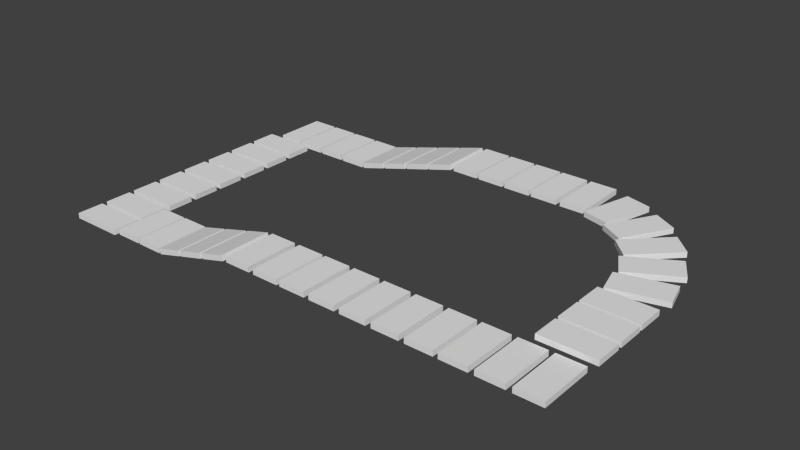 # Source: conveyor_belt.blend  (saved by Blender 2.69.0; exported with 4.5.12 LTS)
import bpy
from mathutils import Matrix  # noqa: F401  (used for matrix-valued properties, if any)

bpy.ops.wm.read_factory_settings(use_empty=True)
scene = bpy.context.scene
scene.name = 'Scene'

# ---- collections
col_collection_1 = bpy.data.collections.new('Collection 1'); scene.collection.children.link(col_collection_1)

# ---- world
world_world = bpy.data.worlds.new('World'); scene.world = world_world
world_world.color = (0.05088, 0.05088, 0.05088)
world_world.use_sun_shadow = False
world_world.sun_shadow_jitter_overblur = 0.0
world_world.cycles.sampling_method = 'MANUAL'
world_world.cycles.sample_map_resolution = 256

# ---- meshes
me_cube_046 = bpy.data.meshes.new('Cube.046')
me_cube_046.from_pydata([(-1.0, -1.0, -1.0), (-1.0, 1.0, -1.0), (3.0, 1.0, -1.0), (3.0, -1.0, -1.0), (-1.0, -1.0, -0.6049), (-1.0, 1.0, -0.6049), (3.0, 1.0, -0.6049), (3.0, -1.0, -0.6049)], [], [(1, 0, 4, 5), (5, 6, 2, 1), (6, 7, 3, 2), (0, 3, 7, 4), (0, 1, 2, 3), (7, 6, 5, 4)])
_uv = me_cube_046.uv_layers.new(name='UVMap')
_uv.uv.foreach_set('vector', [0.5015, 0.498, 0.002381, 0.498, 0.002381, 0.3994, 0.5015, 0.3994, -1.594e-05, 0.4028, 0.989, 0.4028, 0.989, 0.5004, -1.594e-05, 0.5004, 0.00363, 0.398, 0.5027, 0.398, 0.5027, 0.4966, 0.00363, 0.4966, 0.0008123, 0.4016, 1.002, 0.4016, 1.002, 0.5004, 0.0008123, 0.5004, 0.007793, 0.005823, 0.4967, 0.005823, 0.4967, 0.9837, 0.007793, 0.9837, 8.055e-05, 0.002545, 0.4954, -0.002223, 0.4978, 0.9908, 8.068e-05, 1.003])
me_cube_046.use_remesh_preserve_volume = False
me_cube_046.use_remesh_preserve_attributes = False
me_cube_046.use_mirror_vertex_groups = False
me_cube_046.update()
me_cube_045 = bpy.data.meshes.new('Cube.045')
me_cube_045.from_pydata([(-1.0, -1.0, -1.0), (-1.0, 1.0, -1.0), (3.0, 1.0, -1.0), (3.0, -1.0, -1.0), (-1.0, -1.0, -0.6049), (-1.0, 1.0, -0.6049), (3.0, 1.0, -0.6049), (3.0, -1.0, -0.6049)], [], [(1, 0, 4, 5), (5, 6, 2, 1), (6, 7, 3, 2), (0, 3, 7, 4), (0, 1, 2, 3), (7, 6, 5, 4)])
_uv = me_cube_045.uv_layers.new(name='UVMap')
_uv.uv.foreach_set('vector', [0.5015, 0.498, 0.002381, 0.498, 0.002381, 0.3994, 0.5015, 0.3994, -1.594e-05, 0.4028, 0.989, 0.4028, 0.989, 0.5004, -1.594e-05, 0.5004, 0.00363, 0.398, 0.5027, 0.398, 0.5027, 0.4966, 0.00363, 0.4966, 0.0008123, 0.4016, 1.002, 0.4016, 1.002, 0.5004, 0.0008123, 0.5004, 0.007793, 0.005823, 0.4967, 0.005823, 0.4967, 0.9837, 0.007793, 0.9837, 8.055e-05, 0.002545, 0.4954, -0.002223, 0.4978, 0.9908, 8.068e-05, 1.003])
me_cube_045.use_remesh_preserve_volume = False
me_cube_045.use_remesh_preserve_attributes = False
me_cube_045.use_mirror_vertex_groups = False
me_cube_045.update()
me_cube_043 = bpy.data.meshes.new('Cube.043')
me_cube_043.from_pydata([(-1.0, -1.0, -1.0), (-1.0, 1.0, -1.0), (3.0, 1.0, -1.0), (3.0, -1.0, -1.0), (-1.0, -1.0, -0.6049), (-1.0, 1.0, -0.6049), (3.0, 1.0, -0.6049), (3.0, -1.0, -0.6049)], [], [(1, 0, 4, 5), (5, 6, 2, 1), (6, 7, 3, 2), (0, 3, 7, 4), (0, 1, 2, 3), (7, 6, 5, 4)])
_uv = me_cube_043.uv_layers.new(name='UVMap')
_uv.uv.foreach_set('vector', [0.5015, 0.498, 0.002381, 0.498, 0.002381, 0.3994, 0.5015, 0.3994, -1.594e-05, 0.4028, 0.989, 0.4028, 0.989, 0.5004, -1.594e-05, 0.5004, 0.00363, 0.398, 0.5027, 0.398, 0.5027, 0.4966, 0.00363, 0.4966, 0.0008123, 0.4016, 1.002, 0.4016, 1.002, 0.5004, 0.0008123, 0.5004, 0.007793, 0.005823, 0.4967, 0.005823, 0.4967, 0.9837, 0.007793, 0.9837, 8.055e-05, 0.002545, 0.4954, -0.002223, 0.4978, 0.9908, 8.068e-05, 1.003])
me_cube_043.use_remesh_preserve_volume = False
me_cube_043.use_remesh_preserve_attributes = False
me_cube_043.use_mirror_vertex_groups = False
me_cube_043.update()
me_cube_042 = bpy.data.meshes.new('Cube.042')
me_cube_042.from_pydata([(-1.0, -1.0, -1.0), (-1.0, 1.0, -1.0), (3.0, 1.0, -1.0), (3.0, -1.0, -1.0), (-1.0, -1.0, -0.6049), (-1.0, 1.0, -0.6049), (3.0, 1.0, -0.6049), (3.0, -1.0, -0.6049)], [], [(1, 0, 4, 5), (5, 6, 2, 1), (6, 7, 3, 2), (0, 3, 7, 4), (0, 1, 2, 3), (7, 6, 5, 4)])
_uv = me_cube_042.uv_layers.new(name='UVMap')
_uv.uv.foreach_set('vector', [0.5015, 0.498, 0.002381, 0.498, 0.002381, 0.3994, 0.5015, 0.3994, -1.594e-05, 0.4028, 0.989, 0.4028, 0.989, 0.5004, -1.594e-05, 0.5004, 0.00363, 0.398, 0.5027, 0.398, 0.5027, 0.4966, 0.00363, 0.4966, 0.0008123, 0.4016, 1.002, 0.4016, 1.002, 0.5004, 0.0008123, 0.5004, 0.007793, 0.005823, 0.4967, 0.005823, 0.4967, 0.9837, 0.007793, 0.9837, 8.055e-05, 0.002545, 0.4954, -0.002223, 0.4978, 0.9908, 8.068e-05, 1.003])
me_cube_042.use_remesh_preserve_volume = False
me_cube_042.use_remesh_preserve_attributes = False
me_cube_042.use_mirror_vertex_groups = False
me_cube_042.update()
me_cube_041 = bpy.data.meshes.new('Cube.041')
me_cube_041.from_pydata([(-1.0, -1.0, -1.0), (-1.0, 1.0, -1.0), (3.0, 1.0, -1.0), (3.0, -1.0, -1.0), (-1.0, -1.0, -0.6049), (-1.0, 1.0, -0.6049), (3.0, 1.0, -0.6049), (3.0, -1.0, -0.6049)], [], [(1, 0, 4, 5), (5, 6, 2, 1), (6, 7, 3, 2), (0, 3, 7, 4), (0, 1, 2, 3), (7, 6, 5, 4)])
_uv = me_cube_041.uv_layers.new(name='UVMap')
_uv.uv.foreach_set('vector', [0.5015, 0.498, 0.002381, 0.498, 0.002381, 0.3994, 0.5015, 0.3994, -1.594e-05, 0.4028, 0.989, 0.4028, 0.989, 0.5004, -1.594e-05, 0.5004, 0.00363, 0.398, 0.5027, 0.398, 0.5027, 0.4966, 0.00363, 0.4966, 0.0008123, 0.4016, 1.002, 0.4016, 1.002, 0.5004, 0.0008123, 0.5004, 0.007793, 0.005823, 0.4967, 0.005823, 0.4967, 0.9837, 0.007793, 0.9837, 8.055e-05, 0.002545, 0.4954, -0.002223, 0.4978, 0.9908, 8.068e-05, 1.003])
me_cube_041.use_remesh_preserve_volume = False
me_cube_041.use_remesh_preserve_attributes = False
me_cube_041.use_mirror_vertex_groups = False
me_cube_041.update()
me_cube_040 = bpy.data.meshes.new('Cube.040')
me_cube_040.from_pydata([(-1.0, -1.0, -1.0), (-1.0, 1.0, -1.0), (3.0, 1.0, -1.0), (3.0, -1.0, -1.0), (-1.0, -1.0, -0.6049), (-1.0, 1.0, -0.6049), (3.0, 1.0, -0.6049), (3.0, -1.0, -0.6049)], [], [(1, 0, 4, 5), (5, 6, 2, 1), (6, 7, 3, 2), (0, 3, 7, 4), (0, 1, 2, 3), (7, 6, 5, 4)])
_uv = me_cube_040.uv_layers.new(name='UVMap')
_uv.uv.foreach_set('vector', [0.5015, 0.498, 0.002381, 0.498, 0.002381, 0.3994, 0.5015, 0.3994, -1.594e-05, 0.4028, 0.989, 0.4028, 0.989, 0.5004, -1.594e-05, 0.5004, 0.00363, 0.398, 0.5027, 0.398, 0.5027, 0.4966, 0.00363, 0.4966, 0.0008123, 0.4016, 1.002, 0.4016, 1.002, 0.5004, 0.0008123, 0.5004, 0.007793, 0.005823, 0.4967, 0.005823, 0.4967, 0.9837, 0.007793, 0.9837, 8.055e-05, 0.002545, 0.4954, -0.002223, 0.4978, 0.9908, 8.068e-05, 1.003])
me_cube_040.use_remesh_preserve_volume = False
me_cube_040.use_remesh_preserve_attributes = False
me_cube_040.use_mirror_vertex_groups = False
me_cube_040.update()
me_cube_022 = bpy.data.meshes.new('Cube.022')
me_cube_022.from_pydata([(-1.0, -1.0, -1.0), (-1.0, 1.0, -1.0), (3.0, 1.0, -1.0), (3.0, -1.0, -1.0), (-1.0, -1.0, -0.6049), (-1.0, 1.0, -0.6049), (3.0, 1.0, -0.6049), (3.0, -1.0, -0.6049)], [], [(1, 0, 4, 5), (5, 6, 2, 1), (6, 7, 3, 2), (0, 3, 7, 4), (0, 1, 2, 3), (7, 6, 5, 4)])
_uv = me_cube_022.uv_layers.new(name='UVMap')
_uv.uv.foreach_set('vector', [0.5015, 0.498, 0.002381, 0.498, 0.002381, 0.3994, 0.5015, 0.3994, -1.594e-05, 0.4028, 0.989, 0.4028, 0.989, 0.5004, -1.594e-05, 0.5004, 0.00363, 0.398, 0.5027, 0.398, 0.5027, 0.4966, 0.00363, 0.4966, 0.0008123, 0.4016, 1.002, 0.4016, 1.002, 0.5004, 0.0008123, 0.5004, 0.007793, 0.005823, 0.4967, 0.005823, 0.4967, 0.9837, 0.007793, 0.9837, 8.055e-05, 0.002545, 0.4954, -0.002223, 0.4978, 0.9908, 8.068e-05, 1.003])
me_cube_022.use_remesh_preserve_volume = False
me_cube_022.use_remesh_preserve_attributes = False
me_cube_022.use_mirror_vertex_groups = False
me_cube_022.update()
me_cube_021 = bpy.data.meshes.new('Cube.021')
me_cube_021.from_pydata([(-1.0, -1.0, -1.0), (-1.0, 1.0, -1.0), (3.0, 1.0, -1.0), (3.0, -1.0, -1.0), (-1.0, -1.0, -0.6049), (-1.0, 1.0, -0.6049), (3.0, 1.0, -0.6049), (3.0, -1.0, -0.6049)], [], [(1, 0, 4, 5), (5, 6, 2, 1), (6, 7, 3, 2), (0, 3, 7, 4), (0, 1, 2, 3), (7, 6, 5, 4)])
_uv = me_cube_021.uv_layers.new(name='UVMap')
_uv.uv.foreach_set('vector', [0.5015, 0.498, 0.002381, 0.498, 0.002381, 0.3994, 0.5015, 0.3994, -1.594e-05, 0.4028, 0.989, 0.4028, 0.989, 0.5004, -1.594e-05, 0.5004, 0.00363, 0.398, 0.5027, 0.398, 0.5027, 0.4966, 0.00363, 0.4966, 0.0008123, 0.4016, 1.002, 0.4016, 1.002, 0.5004, 0.0008123, 0.5004, 0.007793, 0.005823, 0.4967, 0.005823, 0.4967, 0.9837, 0.007793, 0.9837, 8.055e-05, 0.002545, 0.4954, -0.002223, 0.4978, 0.9908, 8.068e-05, 1.003])
me_cube_021.use_remesh_preserve_volume = False
me_cube_021.use_remesh_preserve_attributes = False
me_cube_021.use_mirror_vertex_groups = False
me_cube_021.update()
me_cube_020 = bpy.data.meshes.new('Cube.020')
me_cube_020.from_pydata([(-1.0, -1.0, -1.0), (-1.0, 1.0, -1.0), (3.0, 1.0, -1.0), (3.0, -1.0, -1.0), (-1.0, -1.0, -0.6049), (-1.0, 1.0, -0.6049), (3.0, 1.0, -0.6049), (3.0, -1.0, -0.6049)], [], [(1, 0, 4, 5), (5, 6, 2, 1), (6, 7, 3, 2), (0, 3, 7, 4), (0, 1, 2, 3), (7, 6, 5, 4)])
_uv = me_cube_020.uv_layers.new(name='UVMap')
_uv.uv.foreach_set('vector', [0.5015, 0.498, 0.002381, 0.498, 0.002381, 0.3994, 0.5015, 0.3994, -1.594e-05, 0.4028, 0.989, 0.4028, 0.989, 0.5004, -1.594e-05, 0.5004, 0.00363, 0.398, 0.5027, 0.398, 0.5027, 0.4966, 0.00363, 0.4966, 0.0008123, 0.4016, 1.002, 0.4016, 1.002, 0.5004, 0.0008123, 0.5004, 0.007793, 0.005823, 0.4967, 0.005823, 0.4967, 0.9837, 0.007793, 0.9837, 8.055e-05, 0.002545, 0.4954, -0.002223, 0.4978, 0.9908, 8.068e-05, 1.003])
me_cube_020.use_remesh_preserve_volume = False
me_cube_020.use_remesh_preserve_attributes = False
me_cube_020.use_mirror_vertex_groups = False
me_cube_020.update()
me_cube_019 = bpy.data.meshes.new('Cube.019')
me_cube_019.from_pydata([(-1.0, -1.0, -1.0), (-1.0, 1.0, -1.0), (3.0, 1.0, -1.0), (3.0, -1.0, -1.0), (-1.0, -1.0, -0.6049), (-1.0, 1.0, -0.6049), (3.0, 1.0, -0.6049), (3.0, -1.0, -0.6049)], [], [(1, 0, 4, 5), (5, 6, 2, 1), (6, 7, 3, 2), (0, 3, 7, 4), (0, 1, 2, 3), (7, 6, 5, 4)])
_uv = me_cube_019.uv_layers.new(name='UVMap')
_uv.uv.foreach_set('vector', [0.5015, 0.498, 0.002381, 0.498, 0.002381, 0.3994, 0.5015, 0.3994, -1.594e-05, 0.4028, 0.989, 0.4028, 0.989, 0.5004, -1.594e-05, 0.5004, 0.00363, 0.398, 0.5027, 0.398, 0.5027, 0.4966, 0.00363, 0.4966, 0.0008123, 0.4016, 1.002, 0.4016, 1.002, 0.5004, 0.0008123, 0.5004, 0.007793, 0.005823, 0.4967, 0.005823, 0.4967, 0.9837, 0.007793, 0.9837, 8.055e-05, 0.002545, 0.4954, -0.002223, 0.4978, 0.9908, 8.068e-05, 1.003])
me_cube_019.use_remesh_preserve_volume = False
me_cube_019.use_remesh_preserve_attributes = False
me_cube_019.use_mirror_vertex_groups = False
me_cube_019.update()
me_cube_018 = bpy.data.meshes.new('Cube.018')
me_cube_018.from_pydata([(-1.0, -1.0, -1.0), (-1.0, 1.0, -1.0), (3.0, 1.0, -1.0), (3.0, -1.0, -1.0), (-1.0, -1.0, -0.6049), (-1.0, 1.0, -0.6049), (3.0, 1.0, -0.6049), (3.0, -1.0, -0.6049)], [], [(1, 0, 4, 5), (5, 6, 2, 1), (6, 7, 3, 2), (0, 3, 7, 4), (0, 1, 2, 3), (7, 6, 5, 4)])
_uv = me_cube_018.uv_layers.new(name='UVMap')
_uv.uv.foreach_set('vector', [0.5015, 0.498, 0.002381, 0.498, 0.002381, 0.3994, 0.5015, 0.3994, -1.594e-05, 0.4028, 0.989, 0.4028, 0.989, 0.5004, -1.594e-05, 0.5004, 0.00363, 0.398, 0.5027, 0.398, 0.5027, 0.4966, 0.00363, 0.4966, 0.0008123, 0.4016, 1.002, 0.4016, 1.002, 0.5004, 0.0008123, 0.5004, 0.007793, 0.005823, 0.4967, 0.005823, 0.4967, 0.9837, 0.007793, 0.9837, 8.055e-05, 0.002545, 0.4954, -0.002223, 0.4978, 0.9908, 8.068e-05, 1.003])
me_cube_018.use_remesh_preserve_volume = False
me_cube_018.use_remesh_preserve_attributes = False
me_cube_018.use_mirror_vertex_groups = False
me_cube_018.update()
me_cube_017 = bpy.data.meshes.new('Cube.017')
me_cube_017.from_pydata([(-1.0, -1.0, -1.0), (-1.0, 1.0, -1.0), (3.0, 1.0, -1.0), (3.0, -1.0, -1.0), (-1.0, -1.0, -0.6049), (-1.0, 1.0, -0.6049), (3.0, 1.0, -0.6049), (3.0, -1.0, -0.6049)], [], [(1, 0, 4, 5), (5, 6, 2, 1), (6, 7, 3, 2), (0, 3, 7, 4), (0, 1, 2, 3), (7, 6, 5, 4)])
_uv = me_cube_017.uv_layers.new(name='UVMap')
_uv.uv.foreach_set('vector', [0.5015, 0.498, 0.002381, 0.498, 0.002381, 0.3994, 0.5015, 0.3994, -1.594e-05, 0.4028, 0.989, 0.4028, 0.989, 0.5004, -1.594e-05, 0.5004, 0.00363, 0.398, 0.5027, 0.398, 0.5027, 0.4966, 0.00363, 0.4966, 0.0008123, 0.4016, 1.002, 0.4016, 1.002, 0.5004, 0.0008123, 0.5004, 0.007793, 0.005823, 0.4967, 0.005823, 0.4967, 0.9837, 0.007793, 0.9837, 8.055e-05, 0.002545, 0.4954, -0.002223, 0.4978, 0.9908, 8.068e-05, 1.003])
me_cube_017.use_remesh_preserve_volume = False
me_cube_017.use_remesh_preserve_attributes = False
me_cube_017.use_mirror_vertex_groups = False
me_cube_017.update()
me_cube_016 = bpy.data.meshes.new('Cube.016')
me_cube_016.from_pydata([(-1.0, -1.0, -1.0), (-1.0, 1.0, -1.0), (3.0, 1.0, -1.0), (3.0, -1.0, -1.0), (-1.0, -1.0, -0.6049), (-1.0, 1.0, -0.6049), (3.0, 1.0, -0.6049), (3.0, -1.0, -0.6049)], [], [(1, 0, 4, 5), (5, 6, 2, 1), (6, 7, 3, 2), (0, 3, 7, 4), (0, 1, 2, 3), (7, 6, 5, 4)])
_uv = me_cube_016.uv_layers.new(name='UVMap')
_uv.uv.foreach_set('vector', [0.5015, 0.498, 0.002381, 0.498, 0.002381, 0.3994, 0.5015, 0.3994, -1.594e-05, 0.4028, 0.989, 0.4028, 0.989, 0.5004, -1.594e-05, 0.5004, 0.00363, 0.398, 0.5027, 0.398, 0.5027, 0.4966, 0.00363, 0.4966, 0.0008123, 0.4016, 1.002, 0.4016, 1.002, 0.5004, 0.0008123, 0.5004, 0.007793, 0.005823, 0.4967, 0.005823, 0.4967, 0.9837, 0.007793, 0.9837, 8.055e-05, 0.002545, 0.4954, -0.002223, 0.4978, 0.9908, 8.068e-05, 1.003])
me_cube_016.use_remesh_preserve_volume = False
me_cube_016.use_remesh_preserve_attributes = False
me_cube_016.use_mirror_vertex_groups = False
me_cube_016.update()
me_cube_015 = bpy.data.meshes.new('Cube.015')
me_cube_015.from_pydata([(-1.0, -1.0, -1.0), (-1.0, 1.0, -1.0), (3.0, 1.0, -1.0), (3.0, -1.0, -1.0), (-1.0, -1.0, -0.6049), (-1.0, 1.0, -0.6049), (3.0, 1.0, -0.6049), (3.0, -1.0, -0.6049)], [], [(1, 0, 4, 5), (5, 6, 2, 1), (6, 7, 3, 2), (0, 3, 7, 4), (0, 1, 2, 3), (7, 6, 5, 4)])
_uv = me_cube_015.uv_layers.new(name='UVMap')
_uv.uv.foreach_set('vector', [0.5015, 0.498, 0.002381, 0.498, 0.002381, 0.3994, 0.5015, 0.3994, -1.594e-05, 0.4028, 0.989, 0.4028, 0.989, 0.5004, -1.594e-05, 0.5004, 0.00363, 0.398, 0.5027, 0.398, 0.5027, 0.4966, 0.00363, 0.4966, 0.0008123, 0.4016, 1.002, 0.4016, 1.002, 0.5004, 0.0008123, 0.5004, 0.007793, 0.005823, 0.4967, 0.005823, 0.4967, 0.9837, 0.007793, 0.9837, 8.055e-05, 0.002545, 0.4954, -0.002223, 0.4978, 0.9908, 8.068e-05, 1.003])
me_cube_015.use_remesh_preserve_volume = False
me_cube_015.use_remesh_preserve_attributes = False
me_cube_015.use_mirror_vertex_groups = False
me_cube_015.update()
me_cube_005 = bpy.data.meshes.new('Cube.005')
me_cube_005.from_pydata([(-1.0, -1.0, -1.0), (-1.0, 1.0, -1.0), (3.0, 1.0, -1.0), (3.0, -1.0, -1.0), (-1.0, -1.0, -0.6049), (-1.0, 1.0, -0.6049), (3.0, 1.0, -0.6049), (3.0, -1.0, -0.6049)], [], [(1, 0, 4, 5), (5, 6, 2, 1), (6, 7, 3, 2), (0, 3, 7, 4), (0, 1, 2, 3), (7, 6, 5, 4)])
_uv = me_cube_005.uv_layers.new(name='UVMap')
_uv.uv.foreach_set('vector', [0.5015, 0.498, 0.002381, 0.498, 0.002381, 0.3994, 0.5015, 0.3994, -1.594e-05, 0.4028, 0.989, 0.4028, 0.989, 0.5004, -1.594e-05, 0.5004, 0.00363, 0.398, 0.5027, 0.398, 0.5027, 0.4966, 0.00363, 0.4966, 0.0008123, 0.4016, 1.002, 0.4016, 1.002, 0.5004, 0.0008123, 0.5004, 0.007793, 0.005823, 0.4967, 0.005823, 0.4967, 0.9837, 0.007793, 0.9837, 8.055e-05, 0.002545, 0.4954, -0.002223, 0.4978, 0.9908, 8.068e-05, 1.003])
me_cube_005.use_remesh_preserve_volume = False
me_cube_005.use_remesh_preserve_attributes = False
me_cube_005.use_mirror_vertex_groups = False
me_cube_005.update()
me_cube_004 = bpy.data.meshes.new('Cube.004')
me_cube_004.from_pydata([(-1.0, -1.0, -1.0), (-1.0, 1.0, -1.0), (3.0, 1.0, -1.0), (3.0, -1.0, -1.0), (-1.0, -1.0, -0.6049), (-1.0, 1.0, -0.6049), (3.0, 1.0, -0.6049), (3.0, -1.0, -0.6049)], [], [(1, 0, 4, 5), (5, 6, 2, 1), (6, 7, 3, 2), (0, 3, 7, 4), (0, 1, 2, 3), (7, 6, 5, 4)])
_uv = me_cube_004.uv_layers.new(name='UVMap')
_uv.uv.foreach_set('vector', [0.5015, 0.498, 0.002381, 0.498, 0.002381, 0.3994, 0.5015, 0.3994, -1.594e-05, 0.4028, 0.989, 0.4028, 0.989, 0.5004, -1.594e-05, 0.5004, 0.00363, 0.398, 0.5027, 0.398, 0.5027, 0.4966, 0.00363, 0.4966, 0.0008123, 0.4016, 1.002, 0.4016, 1.002, 0.5004, 0.0008123, 0.5004, 0.007793, 0.005823, 0.4967, 0.005823, 0.4967, 0.9837, 0.007793, 0.9837, 8.055e-05, 0.002545, 0.4954, -0.002223, 0.4978, 0.9908, 8.068e-05, 1.003])
me_cube_004.use_remesh_preserve_volume = False
me_cube_004.use_remesh_preserve_attributes = False
me_cube_004.use_mirror_vertex_groups = False
me_cube_004.update()
me_cube_039 = bpy.data.meshes.new('Cube.039')
me_cube_039.from_pydata([(-1.0, -1.0, -1.0), (-1.0, 1.0, -1.0), (3.0, 1.0, -1.0), (3.0, -1.0, -1.0), (-1.0, -1.0, -0.6049), (-1.0, 1.0, -0.6049), (3.0, 1.0, -0.6049), (3.0, -1.0, -0.6049)], [], [(1, 0, 4, 5), (5, 6, 2, 1), (6, 7, 3, 2), (0, 3, 7, 4), (0, 1, 2, 3), (7, 6, 5, 4)])
_uv = me_cube_039.uv_layers.new(name='UVMap')
_uv.uv.foreach_set('vector', [0.5015, 0.498, 0.002381, 0.498, 0.002381, 0.3994, 0.5015, 0.3994, -1.594e-05, 0.4028, 0.989, 0.4028, 0.989, 0.5004, -1.594e-05, 0.5004, 0.00363, 0.398, 0.5027, 0.398, 0.5027, 0.4966, 0.00363, 0.4966, 0.0008123, 0.4016, 1.002, 0.4016, 1.002, 0.5004, 0.0008123, 0.5004, 0.007793, 0.005823, 0.4967, 0.005823, 0.4967, 0.9837, 0.007793, 0.9837, 8.055e-05, 0.002545, 0.4954, -0.002223, 0.4978, 0.9908, 8.068e-05, 1.003])
me_cube_039.use_remesh_preserve_volume = False
me_cube_039.use_remesh_preserve_attributes = False
me_cube_039.use_mirror_vertex_groups = False
me_cube_039.update()
me_cube_038 = bpy.data.meshes.new('Cube.038')
me_cube_038.from_pydata([(-1.0, -1.0, -1.0), (-1.0, 1.0, -1.0), (3.0, 1.0, -1.0), (3.0, -1.0, -1.0), (-1.0, -1.0, -0.6049), (-1.0, 1.0, -0.6049), (3.0, 1.0, -0.6049), (3.0, -1.0, -0.6049)], [], [(1, 0, 4, 5), (5, 6, 2, 1), (6, 7, 3, 2), (0, 3, 7, 4), (0, 1, 2, 3), (7, 6, 5, 4)])
_uv = me_cube_038.uv_layers.new(name='UVMap')
_uv.uv.foreach_set('vector', [0.5015, 0.498, 0.002381, 0.498, 0.002381, 0.3994, 0.5015, 0.3994, -1.594e-05, 0.4028, 0.989, 0.4028, 0.989, 0.5004, -1.594e-05, 0.5004, 0.00363, 0.398, 0.5027, 0.398, 0.5027, 0.4966, 0.00363, 0.4966, 0.0008123, 0.4016, 1.002, 0.4016, 1.002, 0.5004, 0.0008123, 0.5004, 0.007793, 0.005823, 0.4967, 0.005823, 0.4967, 0.9837, 0.007793, 0.9837, 8.055e-05, 0.002545, 0.4954, -0.002223, 0.4978, 0.9908, 8.068e-05, 1.003])
me_cube_038.use_remesh_preserve_volume = False
me_cube_038.use_remesh_preserve_attributes = False
me_cube_038.use_mirror_vertex_groups = False
me_cube_038.update()
me_cube_037 = bpy.data.meshes.new('Cube.037')
me_cube_037.from_pydata([(-1.0, -1.0, -1.0), (-1.0, 1.0, -1.0), (3.0, 1.0, -1.0), (3.0, -1.0, -1.0), (-1.0, -1.0, -0.6049), (-1.0, 1.0, -0.6049), (3.0, 1.0, -0.6049), (3.0, -1.0, -0.6049)], [], [(1, 0, 4, 5), (5, 6, 2, 1), (6, 7, 3, 2), (0, 3, 7, 4), (0, 1, 2, 3), (7, 6, 5, 4)])
_uv = me_cube_037.uv_layers.new(name='UVMap')
_uv.uv.foreach_set('vector', [0.5015, 0.498, 0.002381, 0.498, 0.002381, 0.3994, 0.5015, 0.3994, -1.594e-05, 0.4028, 0.989, 0.4028, 0.989, 0.5004, -1.594e-05, 0.5004, 0.00363, 0.398, 0.5027, 0.398, 0.5027, 0.4966, 0.00363, 0.4966, 0.0008123, 0.4016, 1.002, 0.4016, 1.002, 0.5004, 0.0008123, 0.5004, 0.007793, 0.005823, 0.4967, 0.005823, 0.4967, 0.9837, 0.007793, 0.9837, 8.055e-05, 0.002545, 0.4954, -0.002223, 0.4978, 0.9908, 8.068e-05, 1.003])
me_cube_037.use_remesh_preserve_volume = False
me_cube_037.use_remesh_preserve_attributes = False
me_cube_037.use_mirror_vertex_groups = False
me_cube_037.update()
me_cube_036 = bpy.data.meshes.new('Cube.036')
me_cube_036.from_pydata([(-1.0, -1.0, -1.0), (-1.0, 1.0, -1.0), (3.0, 1.0, -1.0), (3.0, -1.0, -1.0), (-1.0, -1.0, -0.6049), (-1.0, 1.0, -0.6049), (3.0, 1.0, -0.6049), (3.0, -1.0, -0.6049)], [], [(1, 0, 4, 5), (5, 6, 2, 1), (6, 7, 3, 2), (0, 3, 7, 4), (0, 1, 2, 3), (7, 6, 5, 4)])
_uv = me_cube_036.uv_layers.new(name='UVMap')
_uv.uv.foreach_set('vector', [0.5015, 0.498, 0.002381, 0.498, 0.002381, 0.3994, 0.5015, 0.3994, -1.594e-05, 0.4028, 0.989, 0.4028, 0.989, 0.5004, -1.594e-05, 0.5004, 0.00363, 0.398, 0.5027, 0.398, 0.5027, 0.4966, 0.00363, 0.4966, 0.0008123, 0.4016, 1.002, 0.4016, 1.002, 0.5004, 0.0008123, 0.5004, 0.007793, 0.005823, 0.4967, 0.005823, 0.4967, 0.9837, 0.007793, 0.9837, 8.055e-05, 0.002545, 0.4954, -0.002223, 0.4978, 0.9908, 8.068e-05, 1.003])
me_cube_036.use_remesh_preserve_volume = False
me_cube_036.use_remesh_preserve_attributes = False
me_cube_036.use_mirror_vertex_groups = False
me_cube_036.update()
me_cube_035 = bpy.data.meshes.new('Cube.035')
me_cube_035.from_pydata([(-1.0, -1.0, -1.0), (-1.0, 1.0, -1.0), (3.0, 1.0, -1.0), (3.0, -1.0, -1.0), (-1.0, -1.0, -0.6049), (-1.0, 1.0, -0.6049), (3.0, 1.0, -0.6049), (3.0, -1.0, -0.6049)], [], [(1, 0, 4, 5), (5, 6, 2, 1), (6, 7, 3, 2), (0, 3, 7, 4), (0, 1, 2, 3), (7, 6, 5, 4)])
_uv = me_cube_035.uv_layers.new(name='UVMap')
_uv.uv.foreach_set('vector', [0.5015, 0.498, 0.002381, 0.498, 0.002381, 0.3994, 0.5015, 0.3994, -1.594e-05, 0.4028, 0.989, 0.4028, 0.989, 0.5004, -1.594e-05, 0.5004, 0.00363, 0.398, 0.5027, 0.398, 0.5027, 0.4966, 0.00363, 0.4966, 0.0008123, 0.4016, 1.002, 0.4016, 1.002, 0.5004, 0.0008123, 0.5004, 0.007793, 0.005823, 0.4967, 0.005823, 0.4967, 0.9837, 0.007793, 0.9837, 8.055e-05, 0.002545, 0.4954, -0.002223, 0.4978, 0.9908, 8.068e-05, 1.003])
me_cube_035.use_remesh_preserve_volume = False
me_cube_035.use_remesh_preserve_attributes = False
me_cube_035.use_mirror_vertex_groups = False
me_cube_035.update()
me_cube_034 = bpy.data.meshes.new('Cube.034')
me_cube_034.from_pydata([(-1.0, -1.0, -1.0), (-1.0, 1.0, -1.0), (3.0, 1.0, -1.0), (3.0, -1.0, -1.0), (-1.0, -1.0, -0.6049), (-1.0, 1.0, -0.6049), (3.0, 1.0, -0.6049), (3.0, -1.0, -0.6049)], [], [(1, 0, 4, 5), (5, 6, 2, 1), (6, 7, 3, 2), (0, 3, 7, 4), (0, 1, 2, 3), (7, 6, 5, 4)])
_uv = me_cube_034.uv_layers.new(name='UVMap')
_uv.uv.foreach_set('vector', [0.5015, 0.498, 0.002381, 0.498, 0.002381, 0.3994, 0.5015, 0.3994, -1.594e-05, 0.4028, 0.989, 0.4028, 0.989, 0.5004, -1.594e-05, 0.5004, 0.00363, 0.398, 0.5027, 0.398, 0.5027, 0.4966, 0.00363, 0.4966, 0.0008123, 0.4016, 1.002, 0.4016, 1.002, 0.5004, 0.0008123, 0.5004, 0.007793, 0.005823, 0.4967, 0.005823, 0.4967, 0.9837, 0.007793, 0.9837, 8.055e-05, 0.002545, 0.4954, -0.002223, 0.4978, 0.9908, 8.068e-05, 1.003])
me_cube_034.use_remesh_preserve_volume = False
me_cube_034.use_remesh_preserve_attributes = False
me_cube_034.use_mirror_vertex_groups = False
me_cube_034.update()
me_cube_032 = bpy.data.meshes.new('Cube.032')
me_cube_032.from_pydata([(-1.0, -1.0, -1.0), (-1.0, 1.0, -1.0), (3.0, 1.0, -1.0), (3.0, -1.0, -1.0), (-1.0, -1.0, -0.6049), (-1.0, 1.0, -0.6049), (3.0, 1.0, -0.6049), (3.0, -1.0, -0.6049)], [], [(1, 0, 4, 5), (5, 6, 2, 1), (6, 7, 3, 2), (0, 3, 7, 4), (0, 1, 2, 3), (7, 6, 5, 4)])
_uv = me_cube_032.uv_layers.new(name='UVMap')
_uv.uv.foreach_set('vector', [0.5015, 0.498, 0.002381, 0.498, 0.002381, 0.3994, 0.5015, 0.3994, -1.594e-05, 0.4028, 0.989, 0.4028, 0.989, 0.5004, -1.594e-05, 0.5004, 0.00363, 0.398, 0.5027, 0.398, 0.5027, 0.4966, 0.00363, 0.4966, 0.0008123, 0.4016, 1.002, 0.4016, 1.002, 0.5004, 0.0008123, 0.5004, 0.007793, 0.005823, 0.4967, 0.005823, 0.4967, 0.9837, 0.007793, 0.9837, 8.055e-05, 0.002545, 0.4954, -0.002223, 0.4978, 0.9908, 8.068e-05, 1.003])
me_cube_032.use_remesh_preserve_volume = False
me_cube_032.use_remesh_preserve_attributes = False
me_cube_032.use_mirror_vertex_groups = False
me_cube_032.update()
me_cube_031 = bpy.data.meshes.new('Cube.031')
me_cube_031.from_pydata([(-1.0, -1.0, -1.0), (-1.0, 1.0, -1.0), (3.0, 1.0, -1.0), (3.0, -1.0, -1.0), (-1.0, -1.0, -0.6049), (-1.0, 1.0, -0.6049), (3.0, 1.0, -0.6049), (3.0, -1.0, -0.6049)], [], [(1, 0, 4, 5), (5, 6, 2, 1), (6, 7, 3, 2), (0, 3, 7, 4), (0, 1, 2, 3), (7, 6, 5, 4)])
_uv = me_cube_031.uv_layers.new(name='UVMap')
_uv.uv.foreach_set('vector', [0.5015, 0.498, 0.002381, 0.498, 0.002381, 0.3994, 0.5015, 0.3994, -1.594e-05, 0.4028, 0.989, 0.4028, 0.989, 0.5004, -1.594e-05, 0.5004, 0.00363, 0.398, 0.5027, 0.398, 0.5027, 0.4966, 0.00363, 0.4966, 0.0008123, 0.4016, 1.002, 0.4016, 1.002, 0.5004, 0.0008123, 0.5004, 0.007793, 0.005823, 0.4967, 0.005823, 0.4967, 0.9837, 0.007793, 0.9837, 8.055e-05, 0.002545, 0.4954, -0.002223, 0.4978, 0.9908, 8.068e-05, 1.003])
me_cube_031.use_remesh_preserve_volume = False
me_cube_031.use_remesh_preserve_attributes = False
me_cube_031.use_mirror_vertex_groups = False
me_cube_031.update()
me_cube_030 = bpy.data.meshes.new('Cube.030')
me_cube_030.from_pydata([(-1.0, -1.0, -1.0), (-1.0, 1.0, -1.0), (3.0, 1.0, -1.0), (3.0, -1.0, -1.0), (-1.0, -1.0, -0.6049), (-1.0, 1.0, -0.6049), (3.0, 1.0, -0.6049), (3.0, -1.0, -0.6049)], [], [(1, 0, 4, 5), (5, 6, 2, 1), (6, 7, 3, 2), (0, 3, 7, 4), (0, 1, 2, 3), (7, 6, 5, 4)])
_uv = me_cube_030.uv_layers.new(name='UVMap')
_uv.uv.foreach_set('vector', [0.5015, 0.498, 0.002381, 0.498, 0.002381, 0.3994, 0.5015, 0.3994, -1.594e-05, 0.4028, 0.989, 0.4028, 0.989, 0.5004, -1.594e-05, 0.5004, 0.00363, 0.398, 0.5027, 0.398, 0.5027, 0.4966, 0.00363, 0.4966, 0.0008123, 0.4016, 1.002, 0.4016, 1.002, 0.5004, 0.0008123, 0.5004, 0.007793, 0.005823, 0.4967, 0.005823, 0.4967, 0.9837, 0.007793, 0.9837, 8.055e-05, 0.002545, 0.4954, -0.002223, 0.4978, 0.9908, 8.068e-05, 1.003])
me_cube_030.use_remesh_preserve_volume = False
me_cube_030.use_remesh_preserve_attributes = False
me_cube_030.use_mirror_vertex_groups = False
me_cube_030.update()
me_cube_029 = bpy.data.meshes.new('Cube.029')
me_cube_029.from_pydata([(-1.0, -1.0, -1.0), (-1.0, 1.0, -1.0), (3.0, 1.0, -1.0), (3.0, -1.0, -1.0), (-1.0, -1.0, -0.6049), (-1.0, 1.0, -0.6049), (3.0, 1.0, -0.6049), (3.0, -1.0, -0.6049)], [], [(1, 0, 4, 5), (5, 6, 2, 1), (6, 7, 3, 2), (0, 3, 7, 4), (0, 1, 2, 3), (7, 6, 5, 4)])
_uv = me_cube_029.uv_layers.new(name='UVMap')
_uv.uv.foreach_set('vector', [0.5015, 0.498, 0.002381, 0.498, 0.002381, 0.3994, 0.5015, 0.3994, -1.594e-05, 0.4028, 0.989, 0.4028, 0.989, 0.5004, -1.594e-05, 0.5004, 0.00363, 0.398, 0.5027, 0.398, 0.5027, 0.4966, 0.00363, 0.4966, 0.0008123, 0.4016, 1.002, 0.4016, 1.002, 0.5004, 0.0008123, 0.5004, 0.007793, 0.005823, 0.4967, 0.005823, 0.4967, 0.9837, 0.007793, 0.9837, 8.055e-05, 0.002545, 0.4954, -0.002223, 0.4978, 0.9908, 8.068e-05, 1.003])
me_cube_029.use_remesh_preserve_volume = False
me_cube_029.use_remesh_preserve_attributes = False
me_cube_029.use_mirror_vertex_groups = False
me_cube_029.update()
me_cube_028 = bpy.data.meshes.new('Cube.028')
me_cube_028.from_pydata([(-1.0, -1.0, -1.0), (-1.0, 1.0, -1.0), (3.0, 1.0, -1.0), (3.0, -1.0, -1.0), (-1.0, -1.0, -0.6049), (-1.0, 1.0, -0.6049), (3.0, 1.0, -0.6049), (3.0, -1.0, -0.6049)], [], [(1, 0, 4, 5), (5, 6, 2, 1), (6, 7, 3, 2), (0, 3, 7, 4), (0, 1, 2, 3), (7, 6, 5, 4)])
_uv = me_cube_028.uv_layers.new(name='UVMap')
_uv.uv.foreach_set('vector', [0.5015, 0.498, 0.002381, 0.498, 0.002381, 0.3994, 0.5015, 0.3994, -1.594e-05, 0.4028, 0.989, 0.4028, 0.989, 0.5004, -1.594e-05, 0.5004, 0.00363, 0.398, 0.5027, 0.398, 0.5027, 0.4966, 0.00363, 0.4966, 0.0008123, 0.4016, 1.002, 0.4016, 1.002, 0.5004, 0.0008123, 0.5004, 0.007793, 0.005823, 0.4967, 0.005823, 0.4967, 0.9837, 0.007793, 0.9837, 8.055e-05, 0.002545, 0.4954, -0.002223, 0.4978, 0.9908, 8.068e-05, 1.003])
me_cube_028.use_remesh_preserve_volume = False
me_cube_028.use_remesh_preserve_attributes = False
me_cube_028.use_mirror_vertex_groups = False
me_cube_028.update()
me_cube_027 = bpy.data.meshes.new('Cube.027')
me_cube_027.from_pydata([(-1.0, -1.0, -1.0), (-1.0, 1.0, -1.0), (3.0, 1.0, -1.0), (3.0, -1.0, -1.0), (-1.0, -1.0, -0.6049), (-1.0, 1.0, -0.6049), (3.0, 1.0, -0.6049), (3.0, -1.0, -0.6049)], [], [(1, 0, 4, 5), (5, 6, 2, 1), (6, 7, 3, 2), (0, 3, 7, 4), (0, 1, 2, 3), (7, 6, 5, 4)])
_uv = me_cube_027.uv_layers.new(name='UVMap')
_uv.uv.foreach_set('vector', [0.5015, 0.498, 0.002381, 0.498, 0.002381, 0.3994, 0.5015, 0.3994, -1.594e-05, 0.4028, 0.989, 0.4028, 0.989, 0.5004, -1.594e-05, 0.5004, 0.00363, 0.398, 0.5027, 0.398, 0.5027, 0.4966, 0.00363, 0.4966, 0.0008123, 0.4016, 1.002, 0.4016, 1.002, 0.5004, 0.0008123, 0.5004, 0.007793, 0.005823, 0.4967, 0.005823, 0.4967, 0.9837, 0.007793, 0.9837, 8.055e-05, 0.002545, 0.4954, -0.002223, 0.4978, 0.9908, 8.068e-05, 1.003])
me_cube_027.use_remesh_preserve_volume = False
me_cube_027.use_remesh_preserve_attributes = False
me_cube_027.use_mirror_vertex_groups = False
me_cube_027.update()
me_cube_026 = bpy.data.meshes.new('Cube.026')
me_cube_026.from_pydata([(-1.0, -1.0, -1.0), (-1.0, 1.0, -1.0), (3.0, 1.0, -1.0), (3.0, -1.0, -1.0), (-1.0, -1.0, -0.6049), (-1.0, 1.0, -0.6049), (3.0, 1.0, -0.6049), (3.0, -1.0, -0.6049)], [], [(1, 0, 4, 5), (5, 6, 2, 1), (6, 7, 3, 2), (0, 3, 7, 4), (0, 1, 2, 3), (7, 6, 5, 4)])
_uv = me_cube_026.uv_layers.new(name='UVMap')
_uv.uv.foreach_set('vector', [0.5015, 0.498, 0.002381, 0.498, 0.002381, 0.3994, 0.5015, 0.3994, -1.594e-05, 0.4028, 0.989, 0.4028, 0.989, 0.5004, -1.594e-05, 0.5004, 0.00363, 0.398, 0.5027, 0.398, 0.5027, 0.4966, 0.00363, 0.4966, 0.0008123, 0.4016, 1.002, 0.4016, 1.002, 0.5004, 0.0008123, 0.5004, 0.007793, 0.005823, 0.4967, 0.005823, 0.4967, 0.9837, 0.007793, 0.9837, 8.055e-05, 0.002545, 0.4954, -0.002223, 0.4978, 0.9908, 8.068e-05, 1.003])
me_cube_026.use_remesh_preserve_volume = False
me_cube_026.use_remesh_preserve_attributes = False
me_cube_026.use_mirror_vertex_groups = False
me_cube_026.update()
me_cube_025 = bpy.data.meshes.new('Cube.025')
me_cube_025.from_pydata([(-1.0, -1.0, -1.0), (-1.0, 1.0, -1.0), (3.0, 1.0, -1.0), (3.0, -1.0, -1.0), (-1.0, -1.0, -0.6049), (-1.0, 1.0, -0.6049), (3.0, 1.0, -0.6049), (3.0, -1.0, -0.6049)], [], [(1, 0, 4, 5), (5, 6, 2, 1), (6, 7, 3, 2), (0, 3, 7, 4), (0, 1, 2, 3), (7, 6, 5, 4)])
_uv = me_cube_025.uv_layers.new(name='UVMap')
_uv.uv.foreach_set('vector', [0.5015, 0.498, 0.002381, 0.498, 0.002381, 0.3994, 0.5015, 0.3994, -1.594e-05, 0.4028, 0.989, 0.4028, 0.989, 0.5004, -1.594e-05, 0.5004, 0.00363, 0.398, 0.5027, 0.398, 0.5027, 0.4966, 0.00363, 0.4966, 0.0008123, 0.4016, 1.002, 0.4016, 1.002, 0.5004, 0.0008123, 0.5004, 0.007793, 0.005823, 0.4967, 0.005823, 0.4967, 0.9837, 0.007793, 0.9837, 8.055e-05, 0.002545, 0.4954, -0.002223, 0.4978, 0.9908, 8.068e-05, 1.003])
me_cube_025.use_remesh_preserve_volume = False
me_cube_025.use_remesh_preserve_attributes = False
me_cube_025.use_mirror_vertex_groups = False
me_cube_025.update()
me_cube_024 = bpy.data.meshes.new('Cube.024')
me_cube_024.from_pydata([(-1.0, -1.0, -1.0), (-1.0, 1.0, -1.0), (3.0, 1.0, -1.0), (3.0, -1.0, -1.0), (-1.0, -1.0, -0.6049), (-1.0, 1.0, -0.6049), (3.0, 1.0, -0.6049), (3.0, -1.0, -0.6049)], [], [(1, 0, 4, 5), (5, 6, 2, 1), (6, 7, 3, 2), (0, 3, 7, 4), (0, 1, 2, 3), (7, 6, 5, 4)])
_uv = me_cube_024.uv_layers.new(name='UVMap')
_uv.uv.foreach_set('vector', [0.5015, 0.498, 0.002381, 0.498, 0.002381, 0.3994, 0.5015, 0.3994, -1.594e-05, 0.4028, 0.989, 0.4028, 0.989, 0.5004, -1.594e-05, 0.5004, 0.00363, 0.398, 0.5027, 0.398, 0.5027, 0.4966, 0.00363, 0.4966, 0.0008123, 0.4016, 1.002, 0.4016, 1.002, 0.5004, 0.0008123, 0.5004, 0.007793, 0.005823, 0.4967, 0.005823, 0.4967, 0.9837, 0.007793, 0.9837, 8.055e-05, 0.002545, 0.4954, -0.002223, 0.4978, 0.9908, 8.068e-05, 1.003])
me_cube_024.use_remesh_preserve_volume = False
me_cube_024.use_remesh_preserve_attributes = False
me_cube_024.use_mirror_vertex_groups = False
me_cube_024.update()
me_cube_023 = bpy.data.meshes.new('Cube.023')
me_cube_023.from_pydata([(-1.0, -1.0, -1.0), (-1.0, 1.0, -1.0), (3.0, 1.0, -1.0), (3.0, -1.0, -1.0), (-1.0, -1.0, -0.6049), (-1.0, 1.0, -0.6049), (3.0, 1.0, -0.6049), (3.0, -1.0, -0.6049)], [], [(1, 0, 4, 5), (5, 6, 2, 1), (6, 7, 3, 2), (0, 3, 7, 4), (0, 1, 2, 3), (7, 6, 5, 4)])
_uv = me_cube_023.uv_layers.new(name='UVMap')
_uv.uv.foreach_set('vector', [0.5015, 0.498, 0.002381, 0.498, 0.002381, 0.3994, 0.5015, 0.3994, -1.594e-05, 0.4028, 0.989, 0.4028, 0.989, 0.5004, -1.594e-05, 0.5004, 0.00363, 0.398, 0.5027, 0.398, 0.5027, 0.4966, 0.00363, 0.4966, 0.0008123, 0.4016, 1.002, 0.4016, 1.002, 0.5004, 0.0008123, 0.5004, 0.007793, 0.005823, 0.4967, 0.005823, 0.4967, 0.9837, 0.007793, 0.9837, 8.055e-05, 0.002545, 0.4954, -0.002223, 0.4978, 0.9908, 8.068e-05, 1.003])
me_cube_023.use_remesh_preserve_volume = False
me_cube_023.use_remesh_preserve_attributes = False
me_cube_023.use_mirror_vertex_groups = False
me_cube_023.update()
me_cube_013 = bpy.data.meshes.new('Cube.013')
me_cube_013.from_pydata([(-1.0, -1.0, -1.0), (-1.0, 1.0, -1.0), (3.0, 1.0, -1.0), (3.0, -1.0, -1.0), (-1.0, -1.0, -0.6049), (-1.0, 1.0, -0.6049), (3.0, 1.0, -0.6049), (3.0, -1.0, -0.6049)], [], [(1, 0, 4, 5), (5, 6, 2, 1), (6, 7, 3, 2), (0, 3, 7, 4), (0, 1, 2, 3), (7, 6, 5, 4)])
_uv = me_cube_013.uv_layers.new(name='UVMap')
_uv.uv.foreach_set('vector', [0.5015, 0.498, 0.002381, 0.498, 0.002381, 0.3994, 0.5015, 0.3994, -1.594e-05, 0.4028, 0.989, 0.4028, 0.989, 0.5004, -1.594e-05, 0.5004, 0.00363, 0.398, 0.5027, 0.398, 0.5027, 0.4966, 0.00363, 0.4966, 0.0008123, 0.4016, 1.002, 0.4016, 1.002, 0.5004, 0.0008123, 0.5004, 0.007793, 0.005823, 0.4967, 0.005823, 0.4967, 0.9837, 0.007793, 0.9837, 8.055e-05, 0.002545, 0.4954, -0.002223, 0.4978, 0.9908, 8.068e-05, 1.003])
me_cube_013.use_remesh_preserve_volume = False
me_cube_013.use_remesh_preserve_attributes = False
me_cube_013.use_mirror_vertex_groups = False
me_cube_013.update()
me_cube_012 = bpy.data.meshes.new('Cube.012')
me_cube_012.from_pydata([(-1.0, -1.0, -1.0), (-1.0, 1.0, -1.0), (3.0, 1.0, -1.0), (3.0, -1.0, -1.0), (-1.0, -1.0, -0.6049), (-1.0, 1.0, -0.6049), (3.0, 1.0, -0.6049), (3.0, -1.0, -0.6049)], [], [(1, 0, 4, 5), (5, 6, 2, 1), (6, 7, 3, 2), (0, 3, 7, 4), (0, 1, 2, 3), (7, 6, 5, 4)])
_uv = me_cube_012.uv_layers.new(name='UVMap')
_uv.uv.foreach_set('vector', [0.5015, 0.498, 0.002381, 0.498, 0.002381, 0.3994, 0.5015, 0.3994, -1.594e-05, 0.4028, 0.989, 0.4028, 0.989, 0.5004, -1.594e-05, 0.5004, 0.00363, 0.398, 0.5027, 0.398, 0.5027, 0.4966, 0.00363, 0.4966, 0.0008123, 0.4016, 1.002, 0.4016, 1.002, 0.5004, 0.0008123, 0.5004, 0.007793, 0.005823, 0.4967, 0.005823, 0.4967, 0.9837, 0.007793, 0.9837, 8.055e-05, 0.002545, 0.4954, -0.002223, 0.4978, 0.9908, 8.068e-05, 1.003])
me_cube_012.use_remesh_preserve_volume = False
me_cube_012.use_remesh_preserve_attributes = False
me_cube_012.use_mirror_vertex_groups = False
me_cube_012.update()
me_cube_011 = bpy.data.meshes.new('Cube.011')
me_cube_011.from_pydata([(-1.0, -1.0, -1.0), (-1.0, 1.0, -1.0), (3.0, 1.0, -1.0), (3.0, -1.0, -1.0), (-1.0, -1.0, -0.6049), (-1.0, 1.0, -0.6049), (3.0, 1.0, -0.6049), (3.0, -1.0, -0.6049)], [], [(1, 0, 4, 5), (5, 6, 2, 1), (6, 7, 3, 2), (0, 3, 7, 4), (0, 1, 2, 3), (7, 6, 5, 4)])
_uv = me_cube_011.uv_layers.new(name='UVMap')
_uv.uv.foreach_set('vector', [0.5015, 0.498, 0.002381, 0.498, 0.002381, 0.3994, 0.5015, 0.3994, -1.594e-05, 0.4028, 0.989, 0.4028, 0.989, 0.5004, -1.594e-05, 0.5004, 0.00363, 0.398, 0.5027, 0.398, 0.5027, 0.4966, 0.00363, 0.4966, 0.0008123, 0.4016, 1.002, 0.4016, 1.002, 0.5004, 0.0008123, 0.5004, 0.007793, 0.005823, 0.4967, 0.005823, 0.4967, 0.9837, 0.007793, 0.9837, 8.055e-05, 0.002545, 0.4954, -0.002223, 0.4978, 0.9908, 8.068e-05, 1.003])
me_cube_011.use_remesh_preserve_volume = False
me_cube_011.use_remesh_preserve_attributes = False
me_cube_011.use_mirror_vertex_groups = False
me_cube_011.update()
me_cube_010 = bpy.data.meshes.new('Cube.010')
me_cube_010.from_pydata([(-1.0, -1.0, -1.0), (-1.0, 1.0, -1.0), (3.0, 1.0, -1.0), (3.0, -1.0, -1.0), (-1.0, -1.0, -0.6049), (-1.0, 1.0, -0.6049), (3.0, 1.0, -0.6049), (3.0, -1.0, -0.6049)], [], [(1, 0, 4, 5), (5, 6, 2, 1), (6, 7, 3, 2), (0, 3, 7, 4), (0, 1, 2, 3), (7, 6, 5, 4)])
_uv = me_cube_010.uv_layers.new(name='UVMap')
_uv.uv.foreach_set('vector', [0.5015, 0.498, 0.002381, 0.498, 0.002381, 0.3994, 0.5015, 0.3994, -1.594e-05, 0.4028, 0.989, 0.4028, 0.989, 0.5004, -1.594e-05, 0.5004, 0.00363, 0.398, 0.5027, 0.398, 0.5027, 0.4966, 0.00363, 0.4966, 0.0008123, 0.4016, 1.002, 0.4016, 1.002, 0.5004, 0.0008123, 0.5004, 0.007793, 0.005823, 0.4967, 0.005823, 0.4967, 0.9837, 0.007793, 0.9837, 8.055e-05, 0.002545, 0.4954, -0.002223, 0.4978, 0.9908, 8.068e-05, 1.003])
me_cube_010.use_remesh_preserve_volume = False
me_cube_010.use_remesh_preserve_attributes = False
me_cube_010.use_mirror_vertex_groups = False
me_cube_010.update()
me_cube_009 = bpy.data.meshes.new('Cube.009')
me_cube_009.from_pydata([(-1.0, -1.0, -1.0), (-1.0, 1.0, -1.0), (3.0, 1.0, -1.0), (3.0, -1.0, -1.0), (-1.0, -1.0, -0.6049), (-1.0, 1.0, -0.6049), (3.0, 1.0, -0.6049), (3.0, -1.0, -0.6049)], [], [(1, 0, 4, 5), (5, 6, 2, 1), (6, 7, 3, 2), (0, 3, 7, 4), (0, 1, 2, 3), (7, 6, 5, 4)])
_uv = me_cube_009.uv_layers.new(name='UVMap')
_uv.uv.foreach_set('vector', [0.5015, 0.498, 0.002381, 0.498, 0.002381, 0.3994, 0.5015, 0.3994, -1.594e-05, 0.4028, 0.989, 0.4028, 0.989, 0.5004, -1.594e-05, 0.5004, 0.00363, 0.398, 0.5027, 0.398, 0.5027, 0.4966, 0.00363, 0.4966, 0.0008123, 0.4016, 1.002, 0.4016, 1.002, 0.5004, 0.0008123, 0.5004, 0.007793, 0.005823, 0.4967, 0.005823, 0.4967, 0.9837, 0.007793, 0.9837, 8.055e-05, 0.002545, 0.4954, -0.002223, 0.4978, 0.9908, 8.068e-05, 1.003])
me_cube_009.use_remesh_preserve_volume = False
me_cube_009.use_remesh_preserve_attributes = False
me_cube_009.use_mirror_vertex_groups = False
me_cube_009.update()
me_cube_008 = bpy.data.meshes.new('Cube.008')
me_cube_008.from_pydata([(-1.0, -1.0, -1.0), (-1.0, 1.0, -1.0), (3.0, 1.0, -1.0), (3.0, -1.0, -1.0), (-1.0, -1.0, -0.6049), (-1.0, 1.0, -0.6049), (3.0, 1.0, -0.6049), (3.0, -1.0, -0.6049)], [], [(1, 0, 4, 5), (5, 6, 2, 1), (6, 7, 3, 2), (0, 3, 7, 4), (0, 1, 2, 3), (7, 6, 5, 4)])
_uv = me_cube_008.uv_layers.new(name='UVMap')
_uv.uv.foreach_set('vector', [0.5015, 0.498, 0.002381, 0.498, 0.002381, 0.3994, 0.5015, 0.3994, -1.594e-05, 0.4028, 0.989, 0.4028, 0.989, 0.5004, -1.594e-05, 0.5004, 0.00363, 0.398, 0.5027, 0.398, 0.5027, 0.4966, 0.00363, 0.4966, 0.0008123, 0.4016, 1.002, 0.4016, 1.002, 0.5004, 0.0008123, 0.5004, 0.007793, 0.005823, 0.4967, 0.005823, 0.4967, 0.9837, 0.007793, 0.9837, 8.055e-05, 0.002545, 0.4954, -0.002223, 0.4978, 0.9908, 8.068e-05, 1.003])
me_cube_008.use_remesh_preserve_volume = False
me_cube_008.use_remesh_preserve_attributes = False
me_cube_008.use_mirror_vertex_groups = False
me_cube_008.update()
me_cube_007 = bpy.data.meshes.new('Cube.007')
me_cube_007.from_pydata([(-1.0, -1.0, -1.0), (-1.0, 1.0, -1.0), (3.0, 1.0, -1.0), (3.0, -1.0, -1.0), (-1.0, -1.0, -0.6049), (-1.0, 1.0, -0.6049), (3.0, 1.0, -0.6049), (3.0, -1.0, -0.6049)], [], [(1, 0, 4, 5), (5, 6, 2, 1), (6, 7, 3, 2), (0, 3, 7, 4), (0, 1, 2, 3), (7, 6, 5, 4)])
_uv = me_cube_007.uv_layers.new(name='UVMap')
_uv.uv.foreach_set('vector', [0.5015, 0.498, 0.002381, 0.498, 0.002381, 0.3994, 0.5015, 0.3994, -1.594e-05, 0.4028, 0.989, 0.4028, 0.989, 0.5004, -1.594e-05, 0.5004, 0.00363, 0.398, 0.5027, 0.398, 0.5027, 0.4966, 0.00363, 0.4966, 0.0008123, 0.4016, 1.002, 0.4016, 1.002, 0.5004, 0.0008123, 0.5004, 0.007793, 0.005823, 0.4967, 0.005823, 0.4967, 0.9837, 0.007793, 0.9837, 8.055e-05, 0.002545, 0.4954, -0.002223, 0.4978, 0.9908, 8.068e-05, 1.003])
me_cube_007.use_remesh_preserve_volume = False
me_cube_007.use_remesh_preserve_attributes = False
me_cube_007.use_mirror_vertex_groups = False
me_cube_007.update()
me_cube_006 = bpy.data.meshes.new('Cube.006')
me_cube_006.from_pydata([(-1.0, -1.0, -1.0), (-1.0, 1.0, -1.0), (3.0, 1.0, -1.0), (3.0, -1.0, -1.0), (-1.0, -1.0, -0.6049), (-1.0, 1.0, -0.6049), (3.0, 1.0, -0.6049), (3.0, -1.0, -0.6049)], [], [(1, 0, 4, 5), (5, 6, 2, 1), (6, 7, 3, 2), (0, 3, 7, 4), (0, 1, 2, 3), (7, 6, 5, 4)])
_uv = me_cube_006.uv_layers.new(name='UVMap')
_uv.uv.foreach_set('vector', [0.5015, 0.498, 0.002381, 0.498, 0.002381, 0.3994, 0.5015, 0.3994, -1.594e-05, 0.4028, 0.989, 0.4028, 0.989, 0.5004, -1.594e-05, 0.5004, 0.00363, 0.398, 0.5027, 0.398, 0.5027, 0.4966, 0.00363, 0.4966, 0.0008123, 0.4016, 1.002, 0.4016, 1.002, 0.5004, 0.0008123, 0.5004, 0.007793, 0.005823, 0.4967, 0.005823, 0.4967, 0.9837, 0.007793, 0.9837, 8.055e-05, 0.002545, 0.4954, -0.002223, 0.4978, 0.9908, 8.068e-05, 1.003])
me_cube_006.use_remesh_preserve_volume = False
me_cube_006.use_remesh_preserve_attributes = False
me_cube_006.use_mirror_vertex_groups = False
me_cube_006.update()
me_cube_003 = bpy.data.meshes.new('Cube.003')
me_cube_003.from_pydata([(-1.0, -1.0, -1.0), (-1.0, 1.0, -1.0), (3.0, 1.0, -1.0), (3.0, -1.0, -1.0), (-1.0, -1.0, -0.6049), (-1.0, 1.0, -0.6049), (3.0, 1.0, -0.6049), (3.0, -1.0, -0.6049)], [], [(1, 0, 4, 5), (5, 6, 2, 1), (6, 7, 3, 2), (0, 3, 7, 4), (0, 1, 2, 3), (7, 6, 5, 4)])
_uv = me_cube_003.uv_layers.new(name='UVMap')
_uv.uv.foreach_set('vector', [0.5015, 0.498, 0.002381, 0.498, 0.002381, 0.3994, 0.5015, 0.3994, -1.594e-05, 0.4028, 0.989, 0.4028, 0.989, 0.5004, -1.594e-05, 0.5004, 0.00363, 0.398, 0.5027, 0.398, 0.5027, 0.4966, 0.00363, 0.4966, 0.0008123, 0.4016, 1.002, 0.4016, 1.002, 0.5004, 0.0008123, 0.5004, 0.007793, 0.005823, 0.4967, 0.005823, 0.4967, 0.9837, 0.007793, 0.9837, 8.055e-05, 0.002545, 0.4954, -0.002223, 0.4978, 0.9908, 8.068e-05, 1.003])
me_cube_003.use_remesh_preserve_volume = False
me_cube_003.use_remesh_preserve_attributes = False
me_cube_003.use_mirror_vertex_groups = False
me_cube_003.update()
me_cube_002 = bpy.data.meshes.new('Cube.002')
me_cube_002.from_pydata([(-1.0, -1.0, -1.0), (-1.0, 1.0, -1.0), (3.0, 1.0, -1.0), (3.0, -1.0, -1.0), (-1.0, -1.0, -0.6049), (-1.0, 1.0, -0.6049), (3.0, 1.0, -0.6049), (3.0, -1.0, -0.6049)], [], [(1, 0, 4, 5), (5, 6, 2, 1), (6, 7, 3, 2), (0, 3, 7, 4), (0, 1, 2, 3), (7, 6, 5, 4)])
_uv = me_cube_002.uv_layers.new(name='UVMap')
_uv.uv.foreach_set('vector', [0.5015, 0.498, 0.002381, 0.498, 0.002381, 0.3994, 0.5015, 0.3994, -1.594e-05, 0.4028, 0.989, 0.4028, 0.989, 0.5004, -1.594e-05, 0.5004, 0.00363, 0.398, 0.5027, 0.398, 0.5027, 0.4966, 0.00363, 0.4966, 0.0008123, 0.4016, 1.002, 0.4016, 1.002, 0.5004, 0.0008123, 0.5004, 0.007793, 0.005823, 0.4967, 0.005823, 0.4967, 0.9837, 0.007793, 0.9837, 8.055e-05, 0.002545, 0.4954, -0.002223, 0.4978, 0.9908, 8.068e-05, 1.003])
me_cube_002.use_remesh_preserve_volume = False
me_cube_002.use_remesh_preserve_attributes = False
me_cube_002.use_mirror_vertex_groups = False
me_cube_002.update()
me_cube_000 = bpy.data.meshes.new('Cube.000')
me_cube_000.from_pydata([(-1.0, -1.0, -1.0), (-1.0, 1.0, -1.0), (3.0, 1.0, -1.0), (3.0, -1.0, -1.0), (-1.0, -1.0, -0.6049), (-1.0, 1.0, -0.6049), (3.0, 1.0, -0.6049), (3.0, -1.0, -0.6049)], [], [(1, 0, 4, 5), (5, 6, 2, 1), (6, 7, 3, 2), (0, 3, 7, 4), (0, 1, 2, 3), (7, 6, 5, 4)])
_uv = me_cube_000.uv_layers.new(name='UVMap')
_uv.uv.foreach_set('vector', [0.5015, 0.498, 0.002381, 0.498, 0.002381, 0.3994, 0.5015, 0.3994, -1.594e-05, 0.4028, 0.989, 0.4028, 0.989, 0.5004, -1.594e-05, 0.5004, 0.00363, 0.398, 0.5027, 0.398, 0.5027, 0.4966, 0.00363, 0.4966, 0.0008123, 0.4016, 1.002, 0.4016, 1.002, 0.5004, 0.0008123, 0.5004, 0.007793, 0.005823, 0.4967, 0.005823, 0.4967, 0.9837, 0.007793, 0.9837, 8.055e-05, 0.002545, 0.4954, -0.002223, 0.4978, 0.9908, 8.068e-05, 1.003])
me_cube_000.use_remesh_preserve_volume = False
me_cube_000.use_remesh_preserve_attributes = False
me_cube_000.use_mirror_vertex_groups = False
me_cube_000.update()
me_cube_001 = bpy.data.meshes.new('Cube.001')
me_cube_001.from_pydata([(-1.0, -1.0, -1.0), (-1.0, 1.0, -1.0), (3.0, 1.0, -1.0), (3.0, -1.0, -1.0), (-1.0, -1.0, -0.6049), (-1.0, 1.0, -0.6049), (3.0, 1.0, -0.6049), (3.0, -1.0, -0.6049)], [], [(1, 0, 4, 5), (5, 6, 2, 1), (6, 7, 3, 2), (0, 3, 7, 4), (0, 1, 2, 3), (7, 6, 5, 4)])
_uv = me_cube_001.uv_layers.new(name='UVMap')
_uv.uv.foreach_set('vector', [0.5015, 0.498, 0.002381, 0.498, 0.002381, 0.3994, 0.5015, 0.3994, -1.594e-05, 0.4028, 0.989, 0.4028, 0.989, 0.5004, -1.594e-05, 0.5004, 0.00363, 0.398, 0.5027, 0.398, 0.5027, 0.4966, 0.00363, 0.4966, 0.0008123, 0.4016, 1.002, 0.4016, 1.002, 0.5004, 0.0008123, 0.5004, 0.007793, 0.005823, 0.4967, 0.005823, 0.4967, 0.9837, 0.007793, 0.9837, 8.055e-05, 0.002545, 0.4954, -0.002223, 0.4978, 0.9908, 8.068e-05, 1.003])
me_cube_001.use_remesh_preserve_volume = False
me_cube_001.use_remesh_preserve_attributes = False
me_cube_001.use_mirror_vertex_groups = False
me_cube_001.update()

# ---- objects
ob_cube_045 = bpy.data.objects.new('Cube.045', me_cube_046)
ob_cube_044 = bpy.data.objects.new('Cube.044', me_cube_045)
ob_cube_042 = bpy.data.objects.new('Cube.042', me_cube_043)
ob_cube_041 = bpy.data.objects.new('Cube.041', me_cube_042)
ob_cube_040 = bpy.data.objects.new('Cube.040', me_cube_041)
ob_cube_039 = bpy.data.objects.new('Cube.039', me_cube_040)
ob_cube_038 = bpy.data.objects.new('Cube.038', me_cube_022)
ob_cube_037 = bpy.data.objects.new('Cube.037', me_cube_021)
ob_cube_036 = bpy.data.objects.new('Cube.036', me_cube_020)
ob_cube_035 = bpy.data.objects.new('Cube.035', me_cube_019)
ob_cube_034 = bpy.data.objects.new('Cube.034', me_cube_018)
ob_cube_031 = bpy.data.objects.new('Cube.031', me_cube_017)
ob_cube_033 = bpy.data.objects.new('Cube.033', me_cube_016)
ob_cube_032 = bpy.data.objects.new('Cube.032', me_cube_015)
ob_cube_030 = bpy.data.objects.new('Cube.030', me_cube_005)
ob_cube_029 = bpy.data.objects.new('Cube.029', me_cube_004)
ob_cube_028 = bpy.data.objects.new('Cube.028', me_cube_039)
ob_cube_027 = bpy.data.objects.new('Cube.027', me_cube_038)
ob_cube_026 = bpy.data.objects.new('Cube.026', me_cube_037)
ob_cube_025 = bpy.data.objects.new('Cube.025', me_cube_036)
ob_cube_024 = bpy.data.objects.new('Cube.024', me_cube_035)
ob_cube_023 = bpy.data.objects.new('Cube.023', me_cube_034)
ob_cube_021 = bpy.data.objects.new('Cube.021', me_cube_032)
ob_cube_020 = bpy.data.objects.new('Cube.020', me_cube_031)
ob_cube_019 = bpy.data.objects.new('Cube.019', me_cube_030)
ob_cube_018 = bpy.data.objects.new('Cube.018', me_cube_029)
ob_cube_017 = bpy.data.objects.new('Cube.017', me_cube_028)
ob_cube_016 = bpy.data.objects.new('Cube.016', me_cube_027)
ob_cube_015 = bpy.data.objects.new('Cube.015', me_cube_026)
ob_cube_014 = bpy.data.objects.new('Cube.014', me_cube_025)
ob_cube_013 = bpy.data.objects.new('Cube.013', me_cube_024)
ob_cube_012 = bpy.data.objects.new('Cube.012', me_cube_023)
ob_cube_011 = bpy.data.objects.new('Cube.011', me_cube_013)
ob_cube_010 = bpy.data.objects.new('Cube.010', me_cube_012)
ob_cube_009 = bpy.data.objects.new('Cube.009', me_cube_011)
ob_cube_008 = bpy.data.objects.new('Cube.008', me_cube_010)
ob_cube_007 = bpy.data.objects.new('Cube.007', me_cube_009)
ob_cube_006 = bpy.data.objects.new('Cube.006', me_cube_008)
ob_cube_005 = bpy.data.objects.new('Cube.005', me_cube_007)
ob_cube_004 = bpy.data.objects.new('Cube.004', me_cube_006)
ob_cube_003 = bpy.data.objects.new('Cube.003', me_cube_003)
ob_cube_002 = bpy.data.objects.new('Cube.002', me_cube_002)
ob_cube_001 = bpy.data.objects.new('Cube.001', me_cube_000)
ob_cube = bpy.data.objects.new('Cube', me_cube_001)

# ---- transforms, parenting, visibility, modifiers, constraints
ob_cube_045.location = (1.07, -9.9, 0.5)
ob_cube_045.rotation_euler = (0.0, -0.0, -3.142)
ob_cube_045.scale = (0.5, 0.5, 0.5062)
ob_cube_045.lineart.crease_threshold = 0.0
ob_cube_044.location = (1.07, -11.1, 0.5)
ob_cube_044.rotation_euler = (0.0, -0.0, -3.142)
ob_cube_044.scale = (0.5, 0.5, 0.5062)
ob_cube_044.lineart.crease_threshold = 0.0
ob_cube_042.location = (1.07, -8.7, 0.5)
ob_cube_042.rotation_euler = (0.0, -0.0, -3.142)
ob_cube_042.scale = (0.5, 0.5, 0.5062)
ob_cube_042.lineart.crease_threshold = 0.0
ob_cube_041.location = (1.07, -7.5, 0.5)
ob_cube_041.rotation_euler = (0.0, -0.0, -3.142)
ob_cube_041.scale = (0.5, 0.5, 0.5062)
ob_cube_041.lineart.crease_threshold = 0.0
ob_cube_040.location = (1.07, -5.1, 0.5)
ob_cube_040.rotation_euler = (0.0, -0.0, -3.142)
ob_cube_040.scale = (0.5, 0.5, 0.5062)
ob_cube_040.lineart.crease_threshold = 0.0
ob_cube_039.location = (1.07, -6.3, 0.5)
ob_cube_039.rotation_euler = (0.0, -0.0, -3.142)
ob_cube_039.scale = (0.5, 0.5, 0.5062)
ob_cube_039.lineart.crease_threshold = 0.0
ob_cube_038.location = (1.07, -3.9, 0.5)
ob_cube_038.rotation_euler = (0.0, -0.0, -3.142)
ob_cube_038.scale = (0.5, 0.5, 0.5062)
ob_cube_038.lineart.crease_threshold = 0.0
ob_cube_037.location = (1.07, -2.7, 0.5)
ob_cube_037.rotation_euler = (0.0, -0.0, -3.142)
ob_cube_037.scale = (0.5, 0.5, 0.5062)
ob_cube_037.lineart.crease_threshold = 0.0
ob_cube_036.location = (2.166, -9.965, 0.5)
ob_cube_036.rotation_euler = (0.0, 0.0, -1.571)
ob_cube_036.scale = (0.5, 0.5, 0.5062)
ob_cube_036.lineart.crease_threshold = 0.0
ob_cube_035.location = (3.244, -9.965, 0.5)
ob_cube_035.rotation_euler = (0.0, 0.0, -1.571)
ob_cube_035.scale = (0.5, 0.5, 0.5062)
ob_cube_035.lineart.crease_threshold = 0.0
ob_cube_034.location = (8.81, -10.98, 1.36)
ob_cube_034.rotation_euler = (0.0, 0.0, -4.712)
ob_cube_034.scale = (0.5, 0.5, 0.5062)
ob_cube_034.lineart.crease_threshold = 0.0
ob_cube_031.location = (7.61, -10.98, 1.36)
ob_cube_031.rotation_euler = (0.0, 0.0, -4.712)
ob_cube_031.scale = (0.5, 0.5, 0.5062)
ob_cube_031.lineart.crease_threshold = 0.0
ob_cube_033.location = (9.931, -10.98, 1.36)
ob_cube_033.rotation_euler = (0.0, 0.0, -4.712)
ob_cube_033.scale = (0.5, 0.5, 0.5062)
ob_cube_033.lineart.crease_threshold = 0.0
ob_cube_032.location = (6.323, -9.975, 1.184)
ob_cube_032.rotation_euler = (0.2618, -1.496e-08, -1.571)
ob_cube_032.scale = (0.5, 0.5, 0.5062)
ob_cube_032.lineart.crease_threshold = 0.0
ob_cube_030.location = (5.261, -9.975, 0.8993)
ob_cube_030.rotation_euler = (0.2618, -1.496e-08, -1.571)
ob_cube_030.scale = (0.5, 0.5, 0.5062)
ob_cube_030.lineart.crease_threshold = 0.0
ob_cube_029.location = (4.198, -9.975, 0.6146)
ob_cube_029.rotation_euler = (0.2618, -1.496e-08, -1.571)
ob_cube_029.scale = (0.5, 0.5, 0.5062)
ob_cube_029.lineart.crease_threshold = 0.0
ob_cube_028.location = (13.53, -10.98, 1.36)
ob_cube_028.rotation_euler = (0.0, 0.0, -4.712)
ob_cube_028.scale = (0.5, 0.5, 0.5062)
ob_cube_028.lineart.crease_threshold = 0.0
ob_cube_027.location = (14.73, -10.98, 1.36)
ob_cube_027.rotation_euler = (0.0, 0.0, -4.712)
ob_cube_027.scale = (0.5, 0.5, 0.5062)
ob_cube_027.lineart.crease_threshold = 0.0
ob_cube_026.location = (12.33, -10.98, 1.36)
ob_cube_026.rotation_euler = (0.0, 0.0, -4.712)
ob_cube_026.scale = (0.5, 0.5, 0.5062)
ob_cube_026.lineart.crease_threshold = 0.0
ob_cube_025.location = (11.13, -10.98, 1.36)
ob_cube_025.rotation_euler = (0.0, 0.0, -4.712)
ob_cube_025.scale = (0.5, 0.5, 0.5062)
ob_cube_025.lineart.crease_threshold = 0.0
ob_cube_024.location = (15.9, -10.98, 1.36)
ob_cube_024.rotation_euler = (0.0, 0.0, -4.712)
ob_cube_024.scale = (0.5, 0.5, 0.5062)
ob_cube_024.lineart.crease_threshold = 0.0
ob_cube_023.location = (17.1, -10.98, 1.36)
ob_cube_023.rotation_euler = (0.0, 0.0, -4.712)
ob_cube_023.scale = (0.5, 0.5, 0.5062)
ob_cube_023.lineart.crease_threshold = 0.0
ob_cube_021.location = (18.3, -10.98, 1.36)
ob_cube_021.rotation_euler = (0.0, 0.0, -4.712)
ob_cube_021.scale = (0.5, 0.5, 0.5062)
ob_cube_021.lineart.crease_threshold = 0.0
ob_cube_020.location = (18.57, -8.879, 1.619)
ob_cube_020.rotation_euler = (0.0, -0.0, -3.142)
ob_cube_020.scale = (0.5, 0.5, 0.5062)
ob_cube_020.lineart.crease_threshold = 0.0
ob_cube_019.location = (18.57, -7.736, 1.619)
ob_cube_019.rotation_euler = (0.0, -0.0, -3.142)
ob_cube_019.scale = (0.5, 0.5, 0.5062)
ob_cube_019.lineart.crease_threshold = 0.0
ob_cube_018.location = (13.66, -0.5, 1.619)
ob_cube_018.rotation_euler = (0.0, 0.0, -1.571)
ob_cube_018.scale = (0.5, 0.5, 0.5062)
ob_cube_018.lineart.crease_threshold = 0.0
ob_cube_017.location = (15.07, -0.8467, 1.619)
ob_cube_017.rotation_euler = (0.0, 0.0, -1.833)
ob_cube_017.scale = (0.5, 0.5, 0.5062)
ob_cube_017.lineart.crease_threshold = 0.0
ob_cube_016.location = (16.34, -1.546, 1.619)
ob_cube_016.rotation_euler = (0.0, 0.0, -2.094)
ob_cube_016.scale = (0.5, 0.5, 0.5062)
ob_cube_016.lineart.crease_threshold = 0.0
ob_cube_015.location = (17.39, -2.551, 1.619)
ob_cube_015.rotation_euler = (0.0, 0.0, -2.356)
ob_cube_015.scale = (0.5, 0.5, 0.5062)
ob_cube_015.lineart.crease_threshold = 0.0
ob_cube_014.location = (18.14, -3.792, 1.619)
ob_cube_014.rotation_euler = (0.0, 0.0, -2.618)
ob_cube_014.scale = (0.5, 0.5, 0.5062)
ob_cube_014.lineart.crease_threshold = 0.0
ob_cube_013.location = (18.54, -5.186, 1.619)
ob_cube_013.rotation_euler = (0.0, 0.0, -2.88)
ob_cube_013.scale = (0.5, 0.5, 0.5062)
ob_cube_013.lineart.crease_threshold = 0.0
ob_cube_012.location = (18.57, -6.636, 1.619)
ob_cube_012.rotation_euler = (0.0, -0.0, -3.142)
ob_cube_012.scale = (0.5, 0.5, 0.5062)
ob_cube_012.lineart.crease_threshold = 0.0
ob_cube_011.location = (9.199, -0.5, 1.619)
ob_cube_011.rotation_euler = (0.0, 0.0, -1.571)
ob_cube_011.scale = (0.5, 0.5, 0.5062)
ob_cube_011.lineart.crease_threshold = 0.0
ob_cube_010.location = (10.3, -0.5, 1.619)
ob_cube_010.rotation_euler = (0.0, 0.0, -1.571)
ob_cube_010.scale = (0.5, 0.5, 0.5062)
ob_cube_010.lineart.crease_threshold = 0.0
ob_cube_009.location = (12.5, -0.5, 1.619)
ob_cube_009.rotation_euler = (0.0, 0.0, -1.571)
ob_cube_009.scale = (0.5, 0.5, 0.5062)
ob_cube_009.lineart.crease_threshold = 0.0
ob_cube_008.location = (11.4, -0.5, 1.619)
ob_cube_008.rotation_euler = (0.0, 0.0, -1.571)
ob_cube_008.scale = (0.5, 0.5, 0.5062)
ob_cube_008.lineart.crease_threshold = 0.0
ob_cube_007.location = (4.753, -0.5, 0.6146)
ob_cube_007.rotation_euler = (0.2618, -1.496e-08, -1.571)
ob_cube_007.scale = (0.5, 0.5, 0.5062)
ob_cube_007.lineart.crease_threshold = 0.0
ob_cube_006.location = (5.816, -0.5, 0.8993)
ob_cube_006.rotation_euler = (0.2618, -1.496e-08, -1.571)
ob_cube_006.scale = (0.5, 0.5, 0.5062)
ob_cube_006.lineart.crease_threshold = 0.0
ob_cube_005.location = (7.941, -0.5, 1.469)
ob_cube_005.rotation_euler = (0.2618, -1.496e-08, -1.571)
ob_cube_005.scale = (0.5, 0.5, 0.5062)
ob_cube_005.lineart.crease_threshold = 0.0
ob_cube_004.location = (6.878, -0.5, 1.184)
ob_cube_004.rotation_euler = (0.2618, -1.496e-08, -1.571)
ob_cube_004.scale = (0.5, 0.5, 0.5062)
ob_cube_004.lineart.crease_threshold = 0.0
ob_cube_003.location = (2.7, -0.5, 0.5)
ob_cube_003.rotation_euler = (0.0, 0.0, -1.571)
ob_cube_003.scale = (0.5, 0.5, 0.5062)
ob_cube_003.lineart.crease_threshold = 0.0
ob_cube_002.location = (3.8, -0.5, 0.5)
ob_cube_002.rotation_euler = (0.0, 0.0, -1.571)
ob_cube_002.scale = (0.5, 0.5, 0.5062)
ob_cube_002.lineart.crease_threshold = 0.0
ob_cube_001.location = (1.6, -0.5, 0.5)
ob_cube_001.rotation_euler = (0.0, 0.0, -1.571)
ob_cube_001.scale = (0.5, 0.5, 0.5062)
ob_cube_001.lineart.crease_threshold = 0.0
ob_cube.location = (0.5, -0.5, 0.5)
ob_cube.rotation_euler = (0.0, 0.0, -1.571)
ob_cube.scale = (0.5, 0.5, 0.5062)
ob_cube.lineart.crease_threshold = 0.0

# ---- collection membership
col_collection_1.objects.link(ob_cube_045)
col_collection_1.objects.link(ob_cube_044)
col_collection_1.objects.link(ob_cube_042)
col_collection_1.objects.link(ob_cube_041)
col_collection_1.objects.link(ob_cube_040)
col_collection_1.objects.link(ob_cube_039)
col_collection_1.objects.link(ob_cube_038)
col_collection_1.objects.link(ob_cube_037)
col_collection_1.objects.link(ob_cube_036)
col_collection_1.objects.link(ob_cube_035)
col_collection_1.objects.link(ob_cube_034)
col_collection_1.objects.link(ob_cube_031)
col_collection_1.objects.link(ob_cube_033)
col_collection_1.objects.link(ob_cube_032)
col_collection_1.objects.link(ob_cube_030)
col_collection_1.objects.link(ob_cube_029)
col_collection_1.objects.link(ob_cube_028)
col_collection_1.objects.link(ob_cube_027)
col_collection_1.objects.link(ob_cube_026)
col_collection_1.objects.link(ob_cube_025)
col_collection_1.objects.link(ob_cube_024)
col_collection_1.objects.link(ob_cube_023)
col_collection_1.objects.link(ob_cube_021)
col_collection_1.objects.link(ob_cube_020)
col_collection_1.objects.link(ob_cube_019)
col_collection_1.objects.link(ob_cube_018)
col_collection_1.objects.link(ob_cube_017)
col_collection_1.objects.link(ob_cube_016)
col_collection_1.objects.link(ob_cube_015)
col_collection_1.objects.link(ob_cube_014)
col_collection_1.objects.link(ob_cube_013)
col_collection_1.objects.link(ob_cube_012)
col_collection_1.objects.link(ob_cube_011)
col_collection_1.objects.link(ob_cube_010)
col_collection_1.objects.link(ob_cube_009)
col_collection_1.objects.link(ob_cube_008)
col_collection_1.objects.link(ob_cube_007)
col_collection_1.objects.link(ob_cube_006)
col_collection_1.objects.link(ob_cube_005)
col_collection_1.objects.link(ob_cube_004)
col_collection_1.objects.link(ob_cube_003)
col_collection_1.objects.link(ob_cube_002)
col_collection_1.objects.link(ob_cube_001)
col_collection_1.objects.link(ob_cube)

# ---- scene / render settings (as saved in the file)
scene.frame_start = 1; scene.frame_end = 250; scene.frame_set(1)
scene.render.engine = 'BLENDER_EEVEE_NEXT'
scene.render.image_settings.compression = 90
scene.render.resolution_percentage = 50
scene.render.dither_intensity = 0.0
scene.cycles.use_denoising = False
scene.cycles.samples = 10
scene.cycles.sampling_pattern = 'TABULATED_SOBOL'
scene.cycles.light_sampling_threshold = 0.0
scene.cycles.use_adaptive_sampling = False
scene.cycles.use_light_tree = False
scene.cycles.blur_glossy = 0.0
scene.cycles.volume_bounces = 1
scene.cycles.pixel_filter_type = 'GAUSSIAN'
scene.cycles.sample_clamp_indirect = 0.0
scene.view_settings.view_transform = 'Standard'
bpy.context.view_layer.update()

# ---- added for rendering (the .blend has no active camera and no usable light): camera, sun
cam_auto = bpy.data.cameras.new('AutoCamera')
cam_auto.lens = 50.0
cam_auto.sensor_width = 36.0
cam_auto.clip_end = 1000.0
ob_auto_camera = bpy.data.objects.new('AutoCamera', cam_auto)
scene.collection.objects.link(ob_auto_camera)
ob_auto_camera.location = (30.4585, -31.1149, 17.5299)
ob_auto_camera.rotation_euler = (1.09748, -7.21219e-08, 0.694738)
scene.camera = ob_auto_camera
light_auto_sun = bpy.data.lights.new('AutoSun', 'SUN')
light_auto_sun.energy = 3.0
light_auto_sun.angle = 0.0523599
ob_auto_sun = bpy.data.objects.new('AutoSun', light_auto_sun)
scene.collection.objects.link(ob_auto_sun)
ob_auto_sun.rotation_euler = (0.872665, 0.174533, 0.523599)
bpy.context.view_layer.update()
